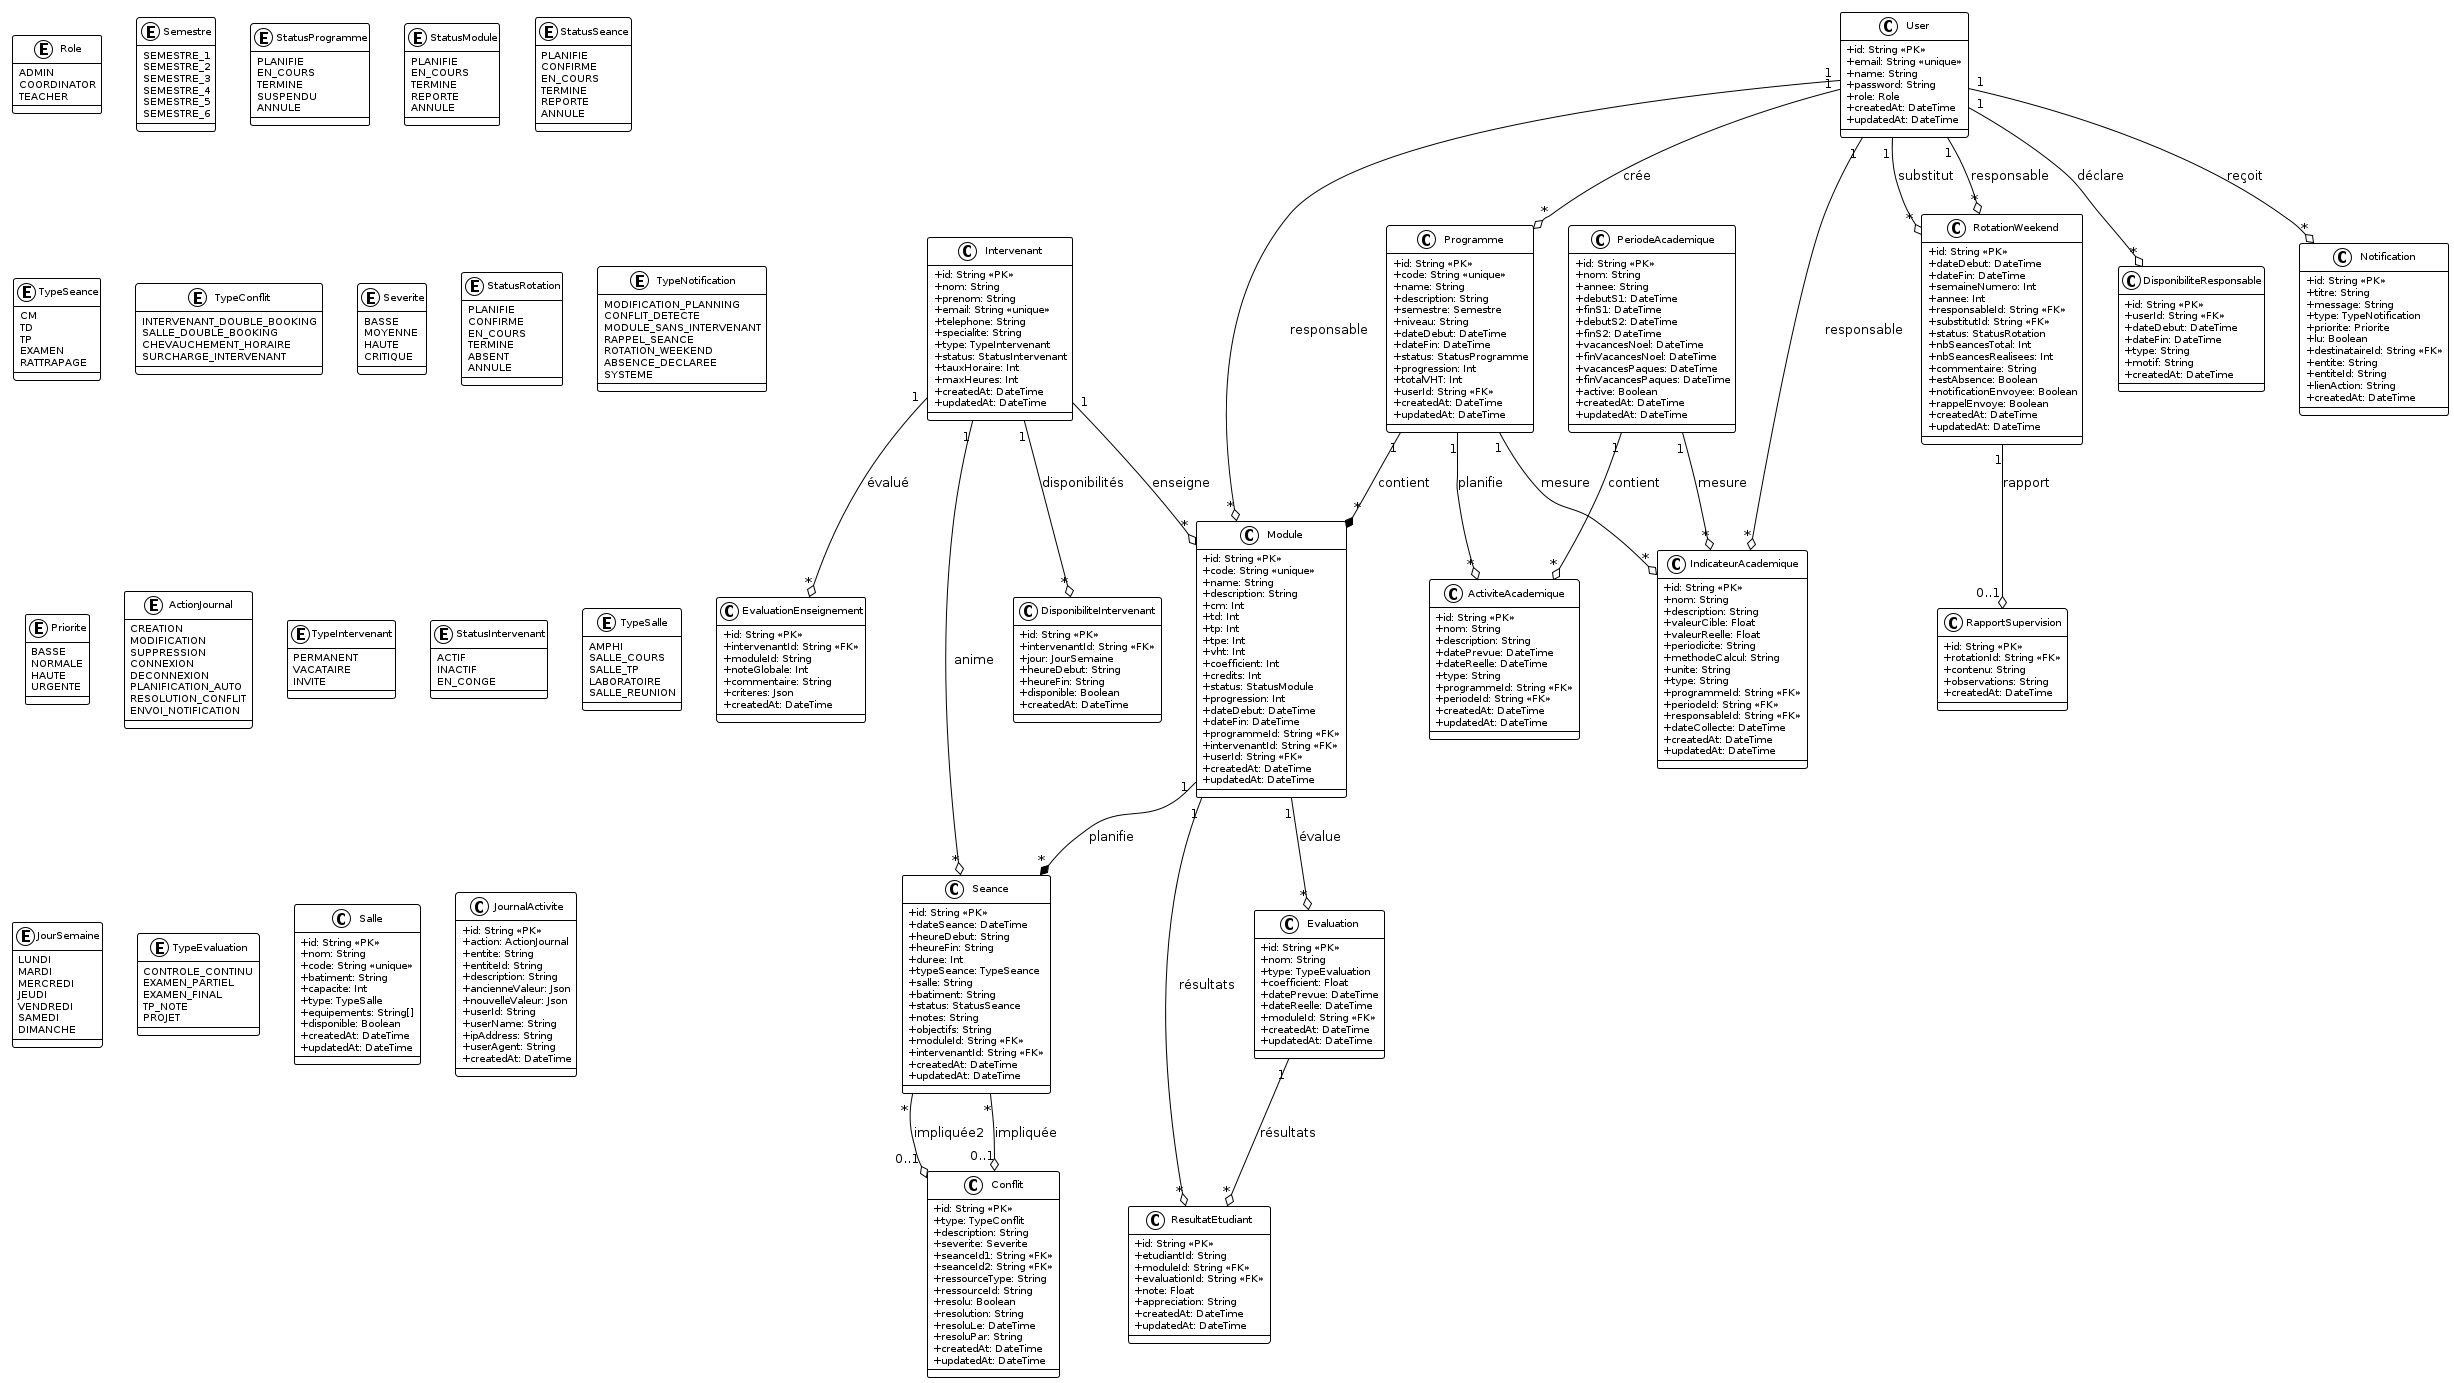

The diagram above was rendered by PlantUML. Its source (embedded in the PNG):
@startuml BEM-Planning-Classes

!theme plain
skinparam classAttributeIconSize 0
skinparam classFontSize 12
skinparam classAttributeFontSize 10

' ==================== ENUMS ====================

enum Role {
    ADMIN
    COORDINATOR
    TEACHER
}

enum Semestre {
    SEMESTRE_1
    SEMESTRE_2
    SEMESTRE_3
    SEMESTRE_4
    SEMESTRE_5
    SEMESTRE_6
}

enum StatusProgramme {
    PLANIFIE
    EN_COURS
    TERMINE
    SUSPENDU
    ANNULE
}

enum StatusModule {
    PLANIFIE
    EN_COURS
    TERMINE
    REPORTE
    ANNULE
}

enum StatusSeance {
    PLANIFIE
    CONFIRME
    EN_COURS
    TERMINE
    REPORTE
    ANNULE
}

enum TypeSeance {
    CM
    TD
    TP
    EXAMEN
    RATTRAPAGE
}

enum TypeConflit {
    INTERVENANT_DOUBLE_BOOKING
    SALLE_DOUBLE_BOOKING
    CHEVAUCHEMENT_HORAIRE
    SURCHARGE_INTERVENANT
}

enum Severite {
    BASSE
    MOYENNE
    HAUTE
    CRITIQUE
}

enum StatusRotation {
    PLANIFIE
    CONFIRME
    EN_COURS
    TERMINE
    ABSENT
    ANNULE
}

enum TypeNotification {
    MODIFICATION_PLANNING
    CONFLIT_DETECTE
    MODULE_SANS_INTERVENANT
    RAPPEL_SEANCE
    ROTATION_WEEKEND
    ABSENCE_DECLAREE
    SYSTEME
}

enum Priorite {
    BASSE
    NORMALE
    HAUTE
    URGENTE
}

enum ActionJournal {
    CREATION
    MODIFICATION
    SUPPRESSION
    CONNEXION
    DECONNEXION
    PLANIFICATION_AUTO
    RESOLUTION_CONFLIT
    ENVOI_NOTIFICATION
}

enum TypeIntervenant {
    PERMANENT
    VACATAIRE
    INVITE
}

enum StatusIntervenant {
    ACTIF
    INACTIF
    EN_CONGE
}

enum TypeSalle {
    AMPHI
    SALLE_COURS
    SALLE_TP
    LABORATOIRE
    SALLE_REUNION
}

enum JourSemaine {
    LUNDI
    MARDI
    MERCREDI
    JEUDI
    VENDREDI
    SAMEDI
    DIMANCHE
}

enum TypeEvaluation {
    CONTROLE_CONTINU
    EXAMEN_PARTIEL
    EXAMEN_FINAL
    TP_NOTE
    PROJET
}

' ==================== CLASSES PRINCIPALES ====================

class User {
    +id: String <<PK>>
    +email: String <<unique>>
    +name: String
    +password: String
    +role: Role
    +createdAt: DateTime
    +updatedAt: DateTime
}

class Programme {
    +id: String <<PK>>
    +code: String <<unique>>
    +name: String
    +description: String
    +semestre: Semestre
    +niveau: String
    +dateDebut: DateTime
    +dateFin: DateTime
    +status: StatusProgramme
    +progression: Int
    +totalVHT: Int
    +userId: String <<FK>>
    +createdAt: DateTime
    +updatedAt: DateTime
}

class Module {
    +id: String <<PK>>
    +code: String <<unique>>
    +name: String
    +description: String
    +cm: Int
    +td: Int
    +tp: Int
    +tpe: Int
    +vht: Int
    +coefficient: Int
    +credits: Int
    +status: StatusModule
    +progression: Int
    +dateDebut: DateTime
    +dateFin: DateTime
    +programmeId: String <<FK>>
    +intervenantId: String <<FK>>
    +userId: String <<FK>>
    +createdAt: DateTime
    +updatedAt: DateTime
}

class Intervenant {
    +id: String <<PK>>
    +nom: String
    +prenom: String
    +email: String <<unique>>
    +telephone: String
    +specialite: String
    +type: TypeIntervenant
    +status: StatusIntervenant
    +tauxHoraire: Int
    +maxHeures: Int
    +createdAt: DateTime
    +updatedAt: DateTime
}

class Seance {
    +id: String <<PK>>
    +dateSeance: DateTime
    +heureDebut: String
    +heureFin: String
    +duree: Int
    +typeSeance: TypeSeance
    +salle: String
    +batiment: String
    +status: StatusSeance
    +notes: String
    +objectifs: String
    +moduleId: String <<FK>>
    +intervenantId: String <<FK>>
    +createdAt: DateTime
    +updatedAt: DateTime
}

class Salle {
    +id: String <<PK>>
    +nom: String
    +code: String <<unique>>
    +batiment: String
    +capacite: Int
    +type: TypeSalle
    +equipements: String[]
    +disponible: Boolean
    +createdAt: DateTime
    +updatedAt: DateTime
}

class Conflit {
    +id: String <<PK>>
    +type: TypeConflit
    +description: String
    +severite: Severite
    +seanceId1: String <<FK>>
    +seanceId2: String <<FK>>
    +ressourceType: String
    +ressourceId: String
    +resolu: Boolean
    +resolution: String
    +resoluLe: DateTime
    +resoluPar: String
    +createdAt: DateTime
    +updatedAt: DateTime
}

' ==================== ROTATION & DISPONIBILITÉS ====================

class RotationWeekend {
    +id: String <<PK>>
    +dateDebut: DateTime
    +dateFin: DateTime
    +semaineNumero: Int
    +annee: Int
    +responsableId: String <<FK>>
    +substitutId: String <<FK>>
    +status: StatusRotation
    +nbSeancesTotal: Int
    +nbSeancesRealisees: Int
    +commentaire: String
    +estAbsence: Boolean
    +notificationEnvoyee: Boolean
    +rappelEnvoye: Boolean
    +createdAt: DateTime
    +updatedAt: DateTime
}

class RapportSupervision {
    +id: String <<PK>>
    +rotationId: String <<FK>>
    +contenu: String
    +observations: String
    +createdAt: DateTime
}

class DisponibiliteIntervenant {
    +id: String <<PK>>
    +intervenantId: String <<FK>>
    +jour: JourSemaine
    +heureDebut: String
    +heureFin: String
    +disponible: Boolean
    +createdAt: DateTime
}

class DisponibiliteResponsable {
    +id: String <<PK>>
    +userId: String <<FK>>
    +dateDebut: DateTime
    +dateFin: DateTime
    +type: String
    +motif: String
    +createdAt: DateTime
}

' ==================== NOTIFICATIONS & JOURNAL ====================

class Notification {
    +id: String <<PK>>
    +titre: String
    +message: String
    +type: TypeNotification
    +priorite: Priorite
    +lu: Boolean
    +destinataireId: String <<FK>>
    +entite: String
    +entiteId: String
    +lienAction: String
    +createdAt: DateTime
}

class JournalActivite {
    +id: String <<PK>>
    +action: ActionJournal
    +entite: String
    +entiteId: String
    +description: String
    +ancienneValeur: Json
    +nouvelleValeur: Json
    +userId: String
    +userName: String
    +ipAddress: String
    +userAgent: String
    +createdAt: DateTime
}

' ==================== ACADÉMIQUE ====================

class PeriodeAcademique {
    +id: String <<PK>>
    +nom: String
    +annee: String
    +debutS1: DateTime
    +finS1: DateTime
    +debutS2: DateTime
    +finS2: DateTime
    +vacancesNoel: DateTime
    +finVacancesNoel: DateTime
    +vacancesPaques: DateTime
    +finVacancesPaques: DateTime
    +active: Boolean
    +createdAt: DateTime
    +updatedAt: DateTime
}

class ActiviteAcademique {
    +id: String <<PK>>
    +nom: String
    +description: String
    +datePrevue: DateTime
    +dateReelle: DateTime
    +type: String
    +programmeId: String <<FK>>
    +periodeId: String <<FK>>
    +createdAt: DateTime
    +updatedAt: DateTime
}

class IndicateurAcademique {
    +id: String <<PK>>
    +nom: String
    +description: String
    +valeurCible: Float
    +valeurReelle: Float
    +periodicite: String
    +methodeCalcul: String
    +unite: String
    +type: String
    +programmeId: String <<FK>>
    +periodeId: String <<FK>>
    +responsableId: String <<FK>>
    +dateCollecte: DateTime
    +createdAt: DateTime
    +updatedAt: DateTime
}

' ==================== ÉVALUATIONS ====================

class Evaluation {
    +id: String <<PK>>
    +nom: String
    +type: TypeEvaluation
    +coefficient: Float
    +datePrevue: DateTime
    +dateReelle: DateTime
    +moduleId: String <<FK>>
    +createdAt: DateTime
    +updatedAt: DateTime
}

class ResultatEtudiant {
    +id: String <<PK>>
    +etudiantId: String
    +moduleId: String <<FK>>
    +evaluationId: String <<FK>>
    +note: Float
    +appreciation: String
    +createdAt: DateTime
    +updatedAt: DateTime
}

class EvaluationEnseignement {
    +id: String <<PK>>
    +intervenantId: String <<FK>>
    +moduleId: String
    +noteGlobale: Int
    +commentaire: String
    +criteres: Json
    +createdAt: DateTime
}

' ==================== RELATIONS ====================

User "1" --o "*" Programme : crée
User "1" --o "*" Module : responsable
User "1" --o "*" RotationWeekend : responsable
User "1" --o "*" RotationWeekend : substitut
User "1" --o "*" Notification : reçoit
User "1" --o "*" DisponibiliteResponsable : déclare
User "1" --o "*" IndicateurAcademique : responsable

Programme "1" --* "*" Module : contient
Programme "1" --o "*" ActiviteAcademique : planifie
Programme "1" --o "*" IndicateurAcademique : mesure

Module "1" --* "*" Seance : planifie
Module "1" --o "*" Evaluation : évalue
Module "1" --o "*" ResultatEtudiant : résultats

Intervenant "1" --o "*" Module : enseigne
Intervenant "1" --o "*" Seance : anime
Intervenant "1" --o "*" DisponibiliteIntervenant : disponibilités
Intervenant "1" --o "*" EvaluationEnseignement : évalué

Seance "*" --o "0..1" Conflit : impliquée
Seance "*" --o "0..1" Conflit : impliquée2

RotationWeekend "1" --o "0..1" RapportSupervision : rapport

PeriodeAcademique "1" --o "*" ActiviteAcademique : contient
PeriodeAcademique "1" --o "*" IndicateurAcademique : mesure

Evaluation "1" --o "*" ResultatEtudiant : résultats

@enduml